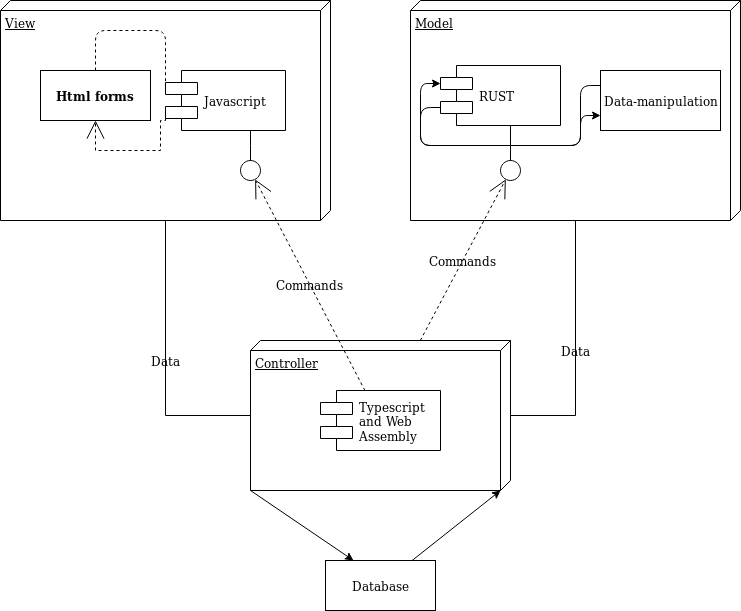

The diagram above was exported from draw.io. Its source (the exported page's mxGraphModel, read from the mxfile embedded in the PNG):
<mxGraphModel dx="1426" dy="787" grid="1" gridSize="10" guides="1" tooltips="1" connect="1" arrows="1" fold="1" page="1" pageScale="1" pageWidth="1100" pageHeight="850" background="#ffffff" math="0" shadow="0">
  <root>
    <mxCell id="0" />
    <mxCell id="1" parent="0" />
    <mxCell id="39150e848f15840c-1" value="View" style="verticalAlign=top;align=left;spacingTop=8;spacingLeft=2;spacingRight=12;shape=cube;size=10;direction=south;fontStyle=4;html=1;rounded=0;shadow=0;comic=0;labelBackgroundColor=none;strokeColor=#000000;strokeWidth=1;fillColor=#ffffff;fontFamily=Verdana;fontSize=12;fontColor=#000000;" parent="1" vertex="1">
      <mxGeometry x="120" y="70" width="330" height="220" as="geometry" />
    </mxCell>
    <mxCell id="39150e848f15840c-2" value="Model" style="verticalAlign=top;align=left;spacingTop=8;spacingLeft=2;spacingRight=12;shape=cube;size=10;direction=south;fontStyle=4;html=1;rounded=0;shadow=0;comic=0;labelBackgroundColor=none;strokeColor=#000000;strokeWidth=1;fillColor=#ffffff;fontFamily=Verdana;fontSize=12;fontColor=#000000;" parent="1" vertex="1">
      <mxGeometry x="530" y="70" width="330" height="220" as="geometry" />
    </mxCell>
    <mxCell id="39150e848f15840c-3" value="Controller" style="verticalAlign=top;align=left;spacingTop=8;spacingLeft=2;spacingRight=12;shape=cube;size=10;direction=south;fontStyle=4;html=1;rounded=0;shadow=0;comic=0;labelBackgroundColor=none;strokeColor=#000000;strokeWidth=1;fillColor=#ffffff;fontFamily=Verdana;fontSize=12;fontColor=#000000;" parent="1" vertex="1">
      <mxGeometry x="370" y="410" width="260" height="150" as="geometry" />
    </mxCell>
    <mxCell id="39150e848f15840c-4" value="&lt;b&gt;Html forms&lt;br&gt;&lt;/b&gt;" style="html=1;rounded=0;shadow=0;comic=0;labelBackgroundColor=none;strokeColor=#000000;strokeWidth=1;fillColor=#ffffff;fontFamily=Verdana;fontSize=12;fontColor=#000000;align=center;" parent="1" vertex="1">
      <mxGeometry x="160" y="140" width="110" height="50" as="geometry" />
    </mxCell>
    <mxCell id="39150e848f15840c-5" value="Javascript" style="shape=component;align=left;spacingLeft=36;rounded=0;shadow=0;comic=0;labelBackgroundColor=none;strokeColor=#000000;strokeWidth=1;fillColor=#ffffff;fontFamily=Verdana;fontSize=12;fontColor=#000000;html=1;" parent="1" vertex="1">
      <mxGeometry x="285" y="140" width="120" height="60" as="geometry" />
    </mxCell>
    <mxCell id="39150e848f15840c-6" value="" style="ellipse;whiteSpace=wrap;html=1;rounded=0;shadow=0;comic=0;labelBackgroundColor=none;strokeColor=#000000;strokeWidth=1;fillColor=#ffffff;fontFamily=Verdana;fontSize=12;fontColor=#000000;align=center;" parent="1" vertex="1">
      <mxGeometry x="360" y="230" width="20" height="20" as="geometry" />
    </mxCell>
    <mxCell id="KOyWFrnihLkmGOPAf_oX-9" style="edgeStyle=orthogonalEdgeStyle;rounded=1;html=1;exitX=0;exitY=0.7;exitDx=0;exitDy=0;entryX=0;entryY=0.75;entryDx=0;entryDy=0;jettySize=auto;orthogonalLoop=1;strokeColor=#000000;" edge="1" parent="1" source="39150e848f15840c-7" target="KOyWFrnihLkmGOPAf_oX-5">
      <mxGeometry relative="1" as="geometry" />
    </mxCell>
    <mxCell id="39150e848f15840c-7" value="RUST" style="shape=component;align=left;spacingLeft=36;rounded=0;shadow=0;comic=0;labelBackgroundColor=none;strokeColor=#000000;strokeWidth=1;fillColor=#ffffff;fontFamily=Verdana;fontSize=12;fontColor=#000000;html=1;" parent="1" vertex="1">
      <mxGeometry x="560" y="135" width="120" height="60" as="geometry" />
    </mxCell>
    <mxCell id="39150e848f15840c-8" value="Database" style="html=1;rounded=0;shadow=0;comic=0;labelBackgroundColor=none;strokeColor=#000000;strokeWidth=1;fillColor=#ffffff;fontFamily=Verdana;fontSize=12;fontColor=#000000;align=center;" parent="1" vertex="1">
      <mxGeometry x="445" y="630" width="110" height="50" as="geometry" />
    </mxCell>
    <mxCell id="39150e848f15840c-9" value="" style="ellipse;whiteSpace=wrap;html=1;rounded=0;shadow=0;comic=0;labelBackgroundColor=none;strokeColor=#000000;strokeWidth=1;fillColor=#ffffff;fontFamily=Verdana;fontSize=12;fontColor=#000000;align=center;" parent="1" vertex="1">
      <mxGeometry x="620" y="230" width="20" height="20" as="geometry" />
    </mxCell>
    <mxCell id="39150e848f15840c-10" value="&lt;div&gt;Typescript &lt;br&gt;&lt;/div&gt;&lt;div&gt;and Web &lt;br&gt;&lt;/div&gt;&lt;div&gt;Assembly&lt;br&gt;&lt;/div&gt;" style="shape=component;align=left;spacingLeft=36;rounded=0;shadow=0;comic=0;labelBackgroundColor=none;strokeColor=#000000;strokeWidth=1;fillColor=#ffffff;fontFamily=Verdana;fontSize=12;fontColor=#000000;html=1;" parent="1" vertex="1">
      <mxGeometry x="440" y="460" width="120" height="60" as="geometry" />
    </mxCell>
    <mxCell id="39150e848f15840c-11" value="Commands" style="edgeStyle=none;rounded=0;html=1;dashed=1;labelBackgroundColor=none;startArrow=none;startFill=0;startSize=8;endArrow=open;endFill=0;endSize=16;fontFamily=Verdana;fontSize=12;" parent="1" source="39150e848f15840c-10" target="39150e848f15840c-6" edge="1">
      <mxGeometry relative="1" as="geometry" />
    </mxCell>
    <mxCell id="39150e848f15840c-12" value="Commands" style="edgeStyle=none;rounded=0;html=1;dashed=1;labelBackgroundColor=none;startArrow=none;startFill=0;startSize=8;endArrow=open;endFill=0;endSize=16;fontFamily=Verdana;fontSize=12;" parent="1" source="39150e848f15840c-3" target="39150e848f15840c-9" edge="1">
      <mxGeometry relative="1" as="geometry" />
    </mxCell>
    <mxCell id="39150e848f15840c-13" style="edgeStyle=elbowEdgeStyle;rounded=0;html=1;labelBackgroundColor=none;startArrow=none;startFill=0;startSize=8;endArrow=none;endFill=0;endSize=16;fontFamily=Verdana;fontSize=12;" parent="1" source="39150e848f15840c-9" target="39150e848f15840c-7" edge="1">
      <mxGeometry relative="1" as="geometry" />
    </mxCell>
    <mxCell id="39150e848f15840c-14" style="edgeStyle=elbowEdgeStyle;rounded=0;html=1;labelBackgroundColor=none;startArrow=none;startFill=0;startSize=8;endArrow=none;endFill=0;endSize=16;fontFamily=Verdana;fontSize=12;" parent="1" source="39150e848f15840c-6" target="39150e848f15840c-5" edge="1">
      <mxGeometry relative="1" as="geometry" />
    </mxCell>
    <mxCell id="39150e848f15840c-15" style="edgeStyle=orthogonalEdgeStyle;rounded=0;html=1;labelBackgroundColor=none;startArrow=none;startFill=0;startSize=8;endArrow=open;endFill=0;endSize=16;fontFamily=Verdana;fontSize=12;dashed=1;exitX=0;exitY=0.7;exitDx=0;exitDy=0;" parent="1" source="39150e848f15840c-5" target="39150e848f15840c-4" edge="1">
      <mxGeometry relative="1" as="geometry">
        <Array as="points">
          <mxPoint x="285" y="190" />
          <mxPoint x="280" y="190" />
          <mxPoint x="280" y="220" />
          <mxPoint x="215" y="220" />
        </Array>
      </mxGeometry>
    </mxCell>
    <mxCell id="39150e848f15840c-17" value="Data" style="edgeStyle=orthogonalEdgeStyle;rounded=0;html=1;labelBackgroundColor=none;startArrow=none;startFill=0;startSize=8;endArrow=none;endFill=0;endSize=16;fontFamily=Verdana;fontSize=12;" parent="1" source="39150e848f15840c-3" target="39150e848f15840c-2" edge="1">
      <mxGeometry relative="1" as="geometry">
        <Array as="points">
          <mxPoint x="695" y="485" />
        </Array>
      </mxGeometry>
    </mxCell>
    <mxCell id="39150e848f15840c-18" value="Data" style="edgeStyle=orthogonalEdgeStyle;rounded=0;html=1;labelBackgroundColor=none;startArrow=none;startFill=0;startSize=8;endArrow=none;endFill=0;endSize=16;fontFamily=Verdana;fontSize=12;" parent="1" source="39150e848f15840c-3" target="39150e848f15840c-1" edge="1">
      <mxGeometry relative="1" as="geometry">
        <Array as="points">
          <mxPoint x="285" y="485" />
        </Array>
      </mxGeometry>
    </mxCell>
    <mxCell id="KOyWFrnihLkmGOPAf_oX-1" value="" style="endArrow=classic;html=1;entryX=0;entryY=0;entryDx=150;entryDy=10;entryPerimeter=0;" edge="1" parent="1" source="39150e848f15840c-8" target="39150e848f15840c-3">
      <mxGeometry width="50" height="50" relative="1" as="geometry">
        <mxPoint x="120" y="760" as="sourcePoint" />
        <mxPoint x="170" y="710" as="targetPoint" />
      </mxGeometry>
    </mxCell>
    <mxCell id="KOyWFrnihLkmGOPAf_oX-2" value="" style="endArrow=classic;html=1;entryX=0.25;entryY=0;entryDx=0;entryDy=0;exitX=1;exitY=1;exitDx=0;exitDy=0;exitPerimeter=0;" edge="1" parent="1" source="39150e848f15840c-3" target="39150e848f15840c-8">
      <mxGeometry width="50" height="50" relative="1" as="geometry">
        <mxPoint x="290" y="640" as="sourcePoint" />
        <mxPoint x="340" y="590" as="targetPoint" />
      </mxGeometry>
    </mxCell>
    <mxCell id="KOyWFrnihLkmGOPAf_oX-4" value="" style="endArrow=none;dashed=1;html=1;entryX=0;entryY=0.3;entryDx=0;entryDy=0;exitX=0.5;exitY=0;exitDx=0;exitDy=0;rounded=1;strokeColor=#000000;" edge="1" parent="1" source="39150e848f15840c-4" target="39150e848f15840c-5">
      <mxGeometry width="50" height="50" relative="1" as="geometry">
        <mxPoint x="120" y="750" as="sourcePoint" />
        <mxPoint x="170" y="700" as="targetPoint" />
        <Array as="points">
          <mxPoint x="215" y="100" />
          <mxPoint x="285" y="100" />
        </Array>
      </mxGeometry>
    </mxCell>
    <mxCell id="KOyWFrnihLkmGOPAf_oX-7" style="edgeStyle=orthogonalEdgeStyle;rounded=1;html=1;exitX=0;exitY=0.25;exitDx=0;exitDy=0;entryX=0;entryY=0.3;entryDx=0;entryDy=0;jettySize=auto;orthogonalLoop=1;strokeColor=#000000;" edge="1" parent="1" source="KOyWFrnihLkmGOPAf_oX-5" target="39150e848f15840c-7">
      <mxGeometry relative="1" as="geometry" />
    </mxCell>
    <mxCell id="KOyWFrnihLkmGOPAf_oX-5" value="&lt;div&gt;Data-manipulation&lt;/div&gt;" style="rounded=0;whiteSpace=wrap;html=1;" vertex="1" parent="1">
      <mxGeometry x="720" y="140" width="120" height="60" as="geometry" />
    </mxCell>
  </root>
</mxGraphModel>